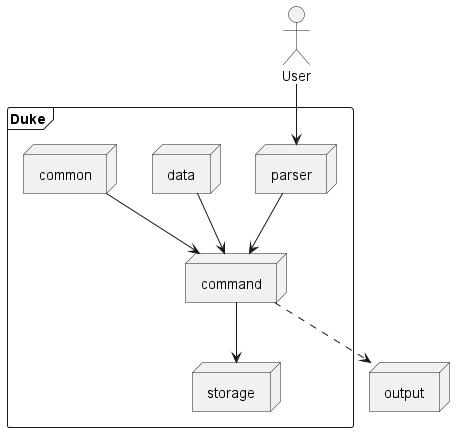

The diagram above was rendered by PlantUML. Its source (embedded in the PNG):
@startuml
'https://plantuml.com/component-diagram


frame "Duke" {
  node parser
  node command
  node data
  node common
  node storage
}


node output
actor User



[User] --> [parser]
[parser] --> [command]
[common] --> [command]
[data] --> [command]
[command] -->[storage]
[command] -[dashed]-> output


@enduml